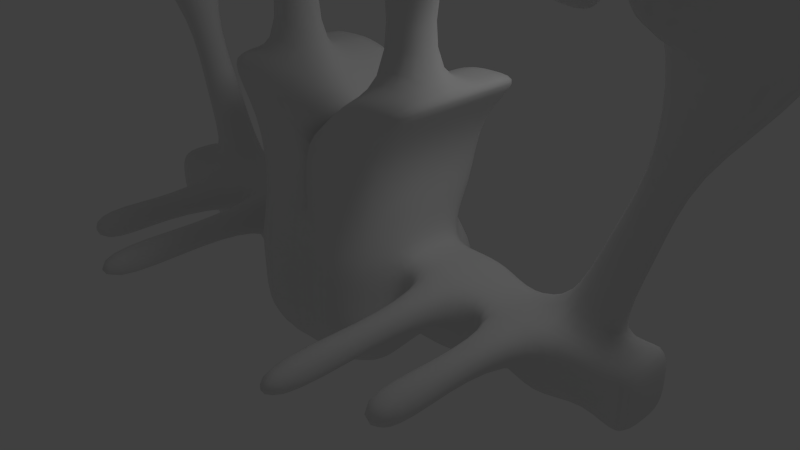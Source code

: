 # Source: 123213.blend  (saved by Blender 2.61.0; exported with 4.5.12 LTS)
import bpy
from mathutils import Matrix  # noqa: F401  (used for matrix-valued properties, if any)

bpy.ops.wm.read_factory_settings(use_empty=True)
scene = bpy.context.scene
scene.name = 'Scene'

# ---- collections
col_collection_1 = bpy.data.collections.new('Collection 1'); scene.collection.children.link(col_collection_1)

# ---- materials (node trees are filled in below, after node groups)
mat_material = bpy.data.materials.new('Material')
mat_material.alpha_threshold = 0.0
mat_material.use_transparent_shadow = False
mat_material.roughness = 0.5
mat_material.line_color = (0.0, 0.0, 0.0, 1.0)

# ---- material node trees

# ---- world
world_world = bpy.data.worlds.new('World'); scene.world = world_world
world_world.color = (0.05088, 0.05088, 0.05088)
world_world.use_sun_shadow = False
world_world.sun_shadow_jitter_overblur = 0.0
world_world.cycles.sampling_method = 'MANUAL'
world_world.cycles.sample_map_resolution = 256

# ---- cameras
cam_camera = bpy.data.cameras.new('Camera')
cam_camera.clip_end = 100.0
cam_camera.lens = 35.0
cam_camera.sensor_width = 32.0
cam_camera.sensor_height = 18.0
cam_camera.ortho_scale = 7.314
cam_camera.dof.focus_distance = 0.0
cam_camera.dof.aperture_fstop = 128.0

# ---- lights
light_lamp = bpy.data.lights.new('Lamp', 'POINT')
light_lamp.transmission_factor = 0.0
light_lamp.cutoff_distance = 30.0
light_lamp.energy = 100.0
light_lamp.shadow_buffer_clip_start = 1.001
light_lamp.shadow_soft_size = 1.0
light_lamp.shadow_maximum_resolution = 0.006
light_lamp.use_absolute_resolution = True
light_lamp.cycles.use_multiple_importance_sampling = False

# ---- meshes
me_cube = bpy.data.meshes.new('Cube')
me_cube.from_pydata([(0.4697, 1.0, -1.0), (0.8443, -0.6154, -1.0), (0.8772, 1.0, 1.0), (0.8405, -1.0, 1.0), (0.6979, 0.5, -1.0), (0.7391, -2.98e-08, -1.0), (0.8437, -0.3854, -1.0), (0.1861, 1.0, -1.0), (1.788e-07, 1.0, -1.0), (0.7441, 1.0, -0.5), (0.9555, 1.0, 0.0), (0.6933, 0.568, 0.5), (0.5, -1.0, -1.0), (-5.96e-08, -1.0, -1.0), (1.0, -1.0, -0.5), (0.908, -1.0, 0.0), (1.0, -1.0, 0.5), (1.0, 0.5, 1.0), (1.0, -5.662e-07, 1.0), (1.0, -0.5, 1.0), (0.5, 1.0, 1.0), (2.682e-07, 1.0, 1.0), (0.5, -1.169, 1.0), (-5.066e-07, -1.0, 1.0), (0.5, 0.5, -1.0), (0.5, 2.98e-08, -1.0), (0.5, -0.5, -1.0), (1.192e-07, 0.5, -1.0), (5.96e-08, 1.192e-07, -1.0), (0.0, -0.5, -1.0), (1.192e-07, 0.5, 1.0), (-1.192e-07, -1.937e-07, 1.0), (-2.98e-07, -0.5, 1.0), (1.0, 0.5, -0.5), (1.0, 0.5, 0.0), (1.0, 0.5, 0.5), (1.0, -1.639e-07, -0.5), (1.0, -4.321e-07, 0.5), (1.0, -0.5, -0.5), (1.0, -0.5, 0.0), (1.0, -0.5, 0.5), (0.5, -1.374, -0.5), (0.5, -1.385, 0.0), (0.5, -1.386, 0.5), (-1.714e-07, -1.0, -0.5), (-2.831e-07, -1.0, 0.0), (-3.949e-07, -1.0, 0.5), (0.4503, 1.0, 0.5), (0.5, 1.408, 0.0), (0.4013, 1.0, -0.5), (2.459e-07, 1.0, 0.5), (2.235e-07, 1.0, 0.0), (7.487e-06, 1.156, -0.4366), (1.384, -0.5, 0.5), (1.384, -0.5, 2.98e-08), (1.384, -0.5, -0.5), (1.384, -6.706e-07, 0.5), (1.384, -4.023e-07, -0.5), (1.384, 0.5, 0.5), (1.384, 0.5, 2.98e-08), (1.384, 0.5, -0.5), (1.86, 0.5, -0.5), (1.86, 0.5, 4.47e-08), (1.86, 0.5, 0.5), (1.86, -5.215e-07, -0.5), (1.86, -7.898e-07, 0.5), (1.86, -0.5, -0.5), (1.86, -0.5, 4.47e-08), (1.86, -0.5, 0.5), (2.299, -0.2558, 0.2972), (2.299, -0.2558, -0.02028), (2.299, -0.2558, -0.3378), (2.299, 0.06171, 0.2972), (2.299, 0.06171, -0.3378), (2.299, 0.3792, 0.2972), (2.299, 0.3792, -0.02028), (2.299, 0.3792, -0.3378), (1.755, -1.508, 0.3889), (1.755, -1.508, 0.1111), (1.49, -1.508, 0.1111), (1.49, -1.508, 0.3889), (1.384, -3.005, 0.5), (1.384, -3.005, -3.278e-07), (1.86, -3.005, -3.129e-07), (1.86, -3.005, 0.5), (2.933, 0.5, -0.5), (2.933, 0.5, 5.96e-08), (2.933, 0.5, 0.5), (2.933, -8.196e-07, -0.5), (2.933, -1.088e-06, 0.5), (2.933, -0.5, -0.5), (2.933, -0.5, 5.96e-08), (2.933, -0.5, 0.5), (3.502, -0.294, 0.294), (3.502, -0.294, 5.04e-08), (3.502, -0.294, -0.294), (3.502, -1.158e-06, 0.294), (3.502, -1e-06, -0.294), (3.502, 0.294, 0.294), (3.502, 0.294, 5.04e-08), (3.502, 0.294, -0.294), (4.072, 0.5, -0.5), (4.072, 0.5, 5.96e-08), (4.072, 0.5, 0.5), (4.072, -9.388e-07, -0.5), (4.072, -1.073e-06, 5.96e-08), (4.072, -1.207e-06, 0.5), (4.072, -0.5, -0.5), (4.072, -0.5, 5.96e-08), (4.072, -0.5, 0.5), (2.933, -2.523, 0.5), (2.933, -2.523, -6.706e-07), (2.396, -2.523, -6.706e-07), (2.396, -2.523, 0.5), (2.827, -1.512, 0.401), (2.827, -1.512, 0.09897), (2.502, -1.512, 0.09897), (2.502, -1.512, 0.401), (-2.98e-07, -0.5, 1.913), (-1.192e-07, -1.937e-07, 1.913), (1.192e-07, 0.5, 1.913), (-5.066e-07, -1.0, 1.913), (0.5, -1.0, 1.913), (2.682e-07, 1.0, 1.913), (0.5, 1.0, 1.913), (1.0, -0.5, 1.913), (1.0, -5.662e-07, 1.913), (1.0, 0.5, 1.913), (1.0, -1.0, 1.913), (1.0, 1.0, 1.913), (1.727, 1.0, 2.533), (1.727, -1.0, 2.533), (1.727, 0.5, 2.533), (1.727, -5.662e-07, 2.533), (1.727, -0.5, 2.533), (1.227, 1.0, 2.533), (0.7272, 1.0, 2.533), (1.227, -1.0, 2.533), (0.7272, -1.0, 2.533), (1.227, 0.5, 2.533), (0.7272, 0.5, 2.533), (1.227, -3.8e-07, 2.533), (0.7272, -1.937e-07, 2.533), (1.227, -0.5, 2.533), (0.7272, -0.5, 2.533), (3.864, 0.294, 1.293), (3.864, -1.247e-06, 1.293), (3.295, -1.177e-06, 1.499), (3.295, 0.5, 1.499), (3.757, 0.3924, 2.456), (3.757, 0.07085, 2.456), (4.122, 0.07085, 2.323), (4.122, 0.2599, 2.323), (5.087, 0.4502, 3.216), (5.087, -0.3247, 3.216), (3.587, -0.3247, 3.759), (3.587, 0.9932, 3.759), (4.122, 0.9932, 5.235), (4.122, -0.3247, 5.235), (5.621, -0.3247, 4.692), (5.621, 0.4502, 4.692), (5.064, -1.817, 4.436), (4.386, -1.817, 4.682), (4.145, -1.817, 4.014), (4.823, -1.817, 3.769), (0.7272, -0.5, 3.854), (1.227, -0.5, 3.854), (0.7272, -1.937e-07, 3.854), (1.227, -3.8e-07, 3.854), (1.752, 0.5243, 5.141), (0.2029, 0.5243, 5.141), (1.752, -1.024, 5.141), (0.2029, -1.024, 5.141), (2.421, -0.6006, 4.457), (2.421, 0.1006, 4.457), (2.184, -0.1368, 3.875), (2.184, -0.3632, 3.875), (2.798, -0.3632, 3.625), (2.798, -0.1368, 3.625), (3.035, 0.1006, 4.207), (3.035, -0.6006, 4.207), (3.33, -0.3974, 3.912), (3.33, -0.02765, 3.912), (3.205, -0.1528, 3.605), (3.205, -0.2722, 3.605)], [], [(6, 1, 12, 26), (5, 6, 26, 25), (4, 5, 25, 24), (0, 4, 24, 7), (26, 12, 13, 29), (25, 26, 29, 28), (24, 25, 28, 27), (7, 24, 27, 8), (11, 2, 17, 35), (10, 11, 35, 34), (9, 10, 34, 33), (0, 9, 33, 4), (35, 17, 18, 37), (4, 33, 36, 5), (37, 18, 19, 40), (5, 36, 38, 6), (40, 19, 3, 16), (39, 40, 16, 15), (38, 39, 15, 14), (6, 38, 14, 1), (16, 3, 22, 43), (15, 16, 43, 42), (14, 15, 42, 41), (1, 14, 41, 12), (43, 22, 23, 46), (42, 43, 46, 45), (41, 42, 45, 44), (12, 41, 44, 13), (9, 0, 7, 49), (10, 9, 49, 48), (11, 10, 48, 47), (2, 11, 47, 20), (49, 7, 8, 52), (48, 49, 52, 51), (47, 48, 51, 50), (20, 47, 50, 21), (38, 36, 57, 55), (39, 38, 55, 54), (40, 39, 54, 53), (37, 40, 53, 56), (36, 33, 60, 57), (35, 37, 56, 58), (33, 34, 59, 60), (34, 35, 58, 59), (59, 58, 63, 62), (60, 59, 62, 61), (58, 56, 65, 63), (57, 60, 61, 64), (56, 53, 68, 65), (54, 55, 66, 67), (55, 57, 64, 66), (66, 64, 73, 71), (67, 66, 71, 70), (68, 67, 70, 69), (65, 68, 69, 72), (64, 61, 76, 73), (63, 65, 72, 74), (61, 62, 75, 76), (62, 63, 74, 75), (67, 68, 77, 78), (54, 67, 78, 79), (68, 53, 80, 77), (53, 54, 79, 80), (80, 79, 82, 81), (77, 80, 81, 84), (79, 78, 83, 82), (78, 77, 84, 83), (81, 82, 83, 84), (75, 74, 87, 86), (76, 75, 86, 85), (74, 72, 89, 87), (73, 76, 85, 88), (72, 69, 92, 89), (70, 71, 90, 91), (71, 73, 88, 90), (90, 88, 97, 95), (91, 90, 95, 94), (92, 91, 94, 93), (89, 92, 93, 96), (88, 85, 100, 97), (85, 86, 99, 100), (86, 87, 98, 99), (99, 98, 103, 102), (100, 99, 102, 101), (98, 96, 106, 103), (97, 100, 101, 104), (96, 93, 109, 106), (93, 94, 108, 109), (94, 95, 107, 108), (95, 97, 104, 107), (102, 103, 106, 105), (101, 102, 105, 104), (105, 106, 109, 108), (104, 105, 108, 107), (113, 112, 111, 110), (92, 114, 115, 91), (114, 110, 111, 115), (91, 115, 116, 70), (115, 111, 112, 116), (69, 117, 114, 92), (117, 113, 110, 114), (70, 116, 117, 69), (116, 112, 113, 117), (32, 23, 121, 118), (31, 32, 118, 119), (30, 31, 119, 120), (21, 30, 120, 123), (23, 22, 122, 121), (22, 3, 128, 122), (20, 21, 123, 124), (2, 20, 124, 129), (3, 19, 125, 128), (19, 18, 126, 125), (18, 17, 127, 126), (17, 2, 129, 127), (127, 129, 130, 132), (126, 127, 132, 133), (125, 126, 133, 134), (128, 125, 134, 131), (129, 124, 135, 130), (124, 123, 136, 135), (122, 128, 131, 137), (121, 122, 137, 138), (123, 120, 140, 136), (120, 119, 142, 140), (119, 118, 144, 142), (118, 121, 138, 144), (135, 136, 140, 139), (130, 135, 139, 132), (139, 140, 142, 141), (132, 139, 141, 133), (133, 141, 143, 134), (143, 144, 138, 137), (134, 143, 137, 131), (98, 87, 148, 145), (96, 98, 145, 146), (89, 96, 146, 147), (87, 89, 147, 148), (148, 147, 150, 149), (147, 146, 151, 150), (146, 145, 152, 151), (145, 148, 149, 152), (152, 149, 156, 153), (151, 152, 153, 154), (150, 151, 154, 155), (149, 150, 155, 156), (156, 155, 158, 157), (154, 153, 160, 159), (153, 156, 157, 160), (157, 158, 159, 160), (159, 158, 162, 161), (154, 159, 161, 164), (158, 155, 163, 162), (155, 154, 164, 163), (163, 164, 161, 162), (143, 141, 168, 166), (144, 143, 166, 165), (141, 142, 167, 168), (142, 144, 165, 167), (167, 165, 172, 170), (168, 167, 170, 169), (165, 166, 171, 172), (169, 170, 172, 171), (169, 171, 173, 174), (171, 166, 176, 173), (168, 169, 174, 175), (166, 168, 175, 176), (176, 175, 178, 177), (175, 174, 179, 178), (173, 176, 177, 180), (174, 173, 180, 179), (179, 180, 181, 182), (180, 177, 184, 181), (178, 179, 182, 183), (177, 178, 183, 184), (184, 183, 182, 181)])
me_cube.polygons.foreach_set('use_smooth', [True] * 176)
me_cube.materials.append(mat_material)
me_cube.use_remesh_preserve_volume = False
me_cube.use_remesh_preserve_attributes = False
me_cube.use_mirror_vertex_groups = False
me_cube.update()

# ---- objects
ob_cube = bpy.data.objects.new('Cube', me_cube)
ob_lamp = bpy.data.objects.new('Lamp', light_lamp)
ob_camera = bpy.data.objects.new('Camera', cam_camera)

# ---- transforms, parenting, visibility, modifiers, constraints
ob_cube.location = (0.0, 0.0, 0.0)
ob_cube.lock_rotations_4d = False
ob_cube.empty_display_type = 'ARROWS'
ob_cube.lineart.crease_threshold = 0.0
_m = ob_cube.modifiers.new('Mirror', 'MIRROR')
_m = ob_cube.modifiers.new('Subsurf', 'SUBSURF')
_m.uv_smooth = 'PRESERVE_CORNERS'
_m.quality = 2
_m.show_only_control_edges = False
ob_lamp.location = (4.076, 1.005, 5.904)
ob_lamp.rotation_euler = (0.6503, 0.05522, 1.866)
ob_lamp.lock_rotations_4d = False
ob_lamp.empty_display_type = 'ARROWS'
ob_lamp.color = (0.0, 0.0, 0.0, 0.0)
ob_lamp.lineart.crease_threshold = 0.0
ob_camera.location = (7.481, -6.508, 5.344)
ob_camera.rotation_euler = (1.109, 0.01082, 0.8149)
ob_camera.lock_rotations_4d = False
ob_camera.empty_display_type = 'ARROWS'
ob_camera.color = (0.0, 0.0, 0.0, 0.0)
ob_camera.display_type = 'WIRE'
ob_camera.lineart.crease_threshold = 0.0

# ---- collection membership
col_collection_1.objects.link(ob_cube)
col_collection_1.objects.link(ob_lamp)
col_collection_1.objects.link(ob_camera)

# ---- scene / render settings (as saved in the file)
scene.camera = ob_camera
scene.frame_start = 1; scene.frame_end = 250; scene.frame_set(1)
scene.render.engine = 'BLENDER_EEVEE_NEXT'
scene.render.image_settings.color_mode = 'RGB'
scene.render.image_settings.compression = 90
scene.render.resolution_percentage = 50
scene.render.dither_intensity = 0.0
scene.render.bake_margin = 2
scene.render.bake_bias = 0.0
scene.cycles.use_denoising = False
scene.cycles.samples = 10
scene.cycles.sampling_pattern = 'TABULATED_SOBOL'
scene.cycles.light_sampling_threshold = 0.0
scene.cycles.use_adaptive_sampling = False
scene.cycles.use_light_tree = False
scene.cycles.blur_glossy = 0.0
scene.cycles.volume_bounces = 1
scene.cycles.pixel_filter_type = 'GAUSSIAN'
scene.cycles.sample_clamp_indirect = 0.0
scene.view_settings.view_transform = 'Standard'
bpy.context.view_layer.update()
